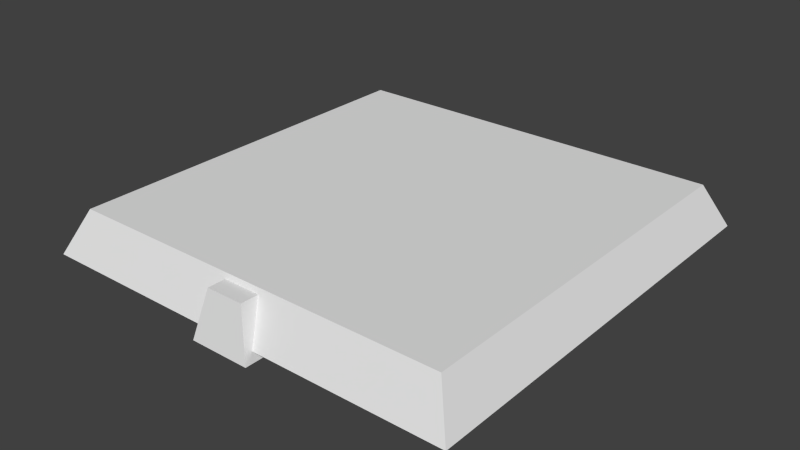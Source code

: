 # Source: chestLid.blend  (saved by Blender 2.67.0; exported with 4.5.12 LTS)
import bpy
from mathutils import Matrix  # noqa: F401  (used for matrix-valued properties, if any)

bpy.ops.wm.read_factory_settings(use_empty=True)
scene = bpy.context.scene
scene.name = 'Scene'

# ---- collections
col_collection_1 = bpy.data.collections.new('Collection 1'); scene.collection.children.link(col_collection_1)

# ---- world
world_world = bpy.data.worlds.new('World'); scene.world = world_world
world_world.color = (0.05088, 0.05088, 0.05088)
world_world.use_sun_shadow = False
world_world.sun_shadow_jitter_overblur = 0.0
world_world.cycles.sampling_method = 'MANUAL'
world_world.cycles.sample_map_resolution = 256

# ---- meshes
me_cube_002 = bpy.data.meshes.new('Cube.002')
me_cube_002.from_pydata([(5.96e-08, 0.0, 5.96e-08), (1.0, 0.0, 1.192e-07), (0.9509, 0.04873, 0.1), (0.04491, 0.04873, 0.1), (5.96e-08, 1.0, 0.0), (1.0, 1.0, 5.96e-08), (0.9509, 0.9555, 0.1), (0.04491, 0.9555, 0.1), (0.57, -0.02313, -0.02081), (0.57, 0.07687, -0.02081), (0.5413, 0.04772, 0.08919), (0.5413, 0.001781, 0.08919), (0.43, -0.02313, -0.02081), (0.43, 0.07687, -0.02081), (0.4545, 0.04772, 0.08919), (0.4545, 0.001781, 0.08919)], [], [(7, 6, 5, 4), (1, 0, 4, 5), (2, 1, 5, 6), (0, 3, 7, 4), (0, 1, 2, 3), (3, 2, 6, 7), (15, 14, 13, 12), (9, 8, 12, 13), (10, 9, 13, 14), (8, 11, 15, 12), (8, 9, 10, 11), (11, 10, 14, 15)])
_uv = me_cube_002.uv_layers.new(name='UVMap')
_uv.uv.foreach_set('vector', [0.001038, 0.5731, 0.9959, 0.5731, 0.9874, 0.4759, 0.01612, 0.4759, 0.0, 0.0, 1.0, 0.0, 1.0, 1.0, 0.0, 1.0, 0.02308, 0.9656, 0.1124, 0.9656, 0.1124, 0.07249, 0.02308, 0.07249, 0.1046, 0.9628, 0.0126, 0.9628, 0.0126, 0.04255, 0.1046, 0.04255, 0.9681, 0.5061, 0.006878, 0.5061, 0.01208, 0.41, 0.9761, 0.41, 0.0, 0.0, 1.0, 0.0, 1.0, 1.0, 0.0, 1.0, 0.04526, 0.4883, 0.06823, 0.4883, 0.0828, 0.4333, 0.0328, 0.4333, 0.1021, 0.3036, 0.1021, 0.2536, 0.03209, 0.2536, 0.03209, 0.3036, 0.07907, 0.5879, 0.09344, 0.5329, 0.02344, 0.5329, 0.03568, 0.5879, 0.09344, 0.5329, 0.07907, 0.5879, 0.03568, 0.5879, 0.02344, 0.5329, 0.0328, 0.4333, 0.0828, 0.4333, 0.06823, 0.4883, 0.04526, 0.4883, 0.08773, 0.266, 0.08773, 0.289, 0.04434, 0.289, 0.04434, 0.266])
me_cube_002.use_remesh_preserve_volume = False
me_cube_002.use_remesh_preserve_attributes = False
me_cube_002.use_mirror_vertex_groups = False
me_cube_002.update()

# ---- objects
ob_cube = bpy.data.objects.new('Cube', me_cube_002)

# ---- transforms, parenting, visibility, modifiers, constraints
ob_cube.location = (0.0, -1.0, 0.0)
ob_cube.lineart.crease_threshold = 0.0

# ---- collection membership
col_collection_1.objects.link(ob_cube)

# ---- scene / render settings (as saved in the file)
scene.frame_start = 1; scene.frame_end = 250; scene.frame_set(1)
scene.render.engine = 'BLENDER_EEVEE_NEXT'
scene.render.image_settings.color_mode = 'RGB'
scene.render.image_settings.compression = 90
scene.render.resolution_percentage = 50
scene.render.dither_intensity = 0.0
scene.cycles.use_denoising = False
scene.cycles.samples = 10
scene.cycles.sampling_pattern = 'TABULATED_SOBOL'
scene.cycles.light_sampling_threshold = 0.0
scene.cycles.use_adaptive_sampling = False
scene.cycles.use_light_tree = False
scene.cycles.blur_glossy = 0.0
scene.cycles.volume_bounces = 1
scene.cycles.pixel_filter_type = 'GAUSSIAN'
scene.cycles.sample_clamp_indirect = 0.0
scene.view_settings.view_transform = 'Standard'
bpy.context.view_layer.update()

# ---- added for rendering (the .blend has no active camera and no usable light): camera, sun
cam_auto = bpy.data.cameras.new('AutoCamera')
cam_auto.lens = 50.0
cam_auto.sensor_width = 36.0
cam_auto.clip_end = 1000.0
ob_auto_camera = bpy.data.objects.new('AutoCamera', cam_auto)
scene.collection.objects.link(ob_auto_camera)
ob_auto_camera.location = (1.8284, -2.10564, 1.10231)
ob_auto_camera.rotation_euler = (1.09748, -7.21219e-08, 0.694738)
scene.camera = ob_auto_camera
light_auto_sun = bpy.data.lights.new('AutoSun', 'SUN')
light_auto_sun.energy = 3.0
light_auto_sun.angle = 0.0523599
ob_auto_sun = bpy.data.objects.new('AutoSun', light_auto_sun)
scene.collection.objects.link(ob_auto_sun)
ob_auto_sun.rotation_euler = (0.872665, 0.174533, 0.523599)
bpy.context.view_layer.update()
